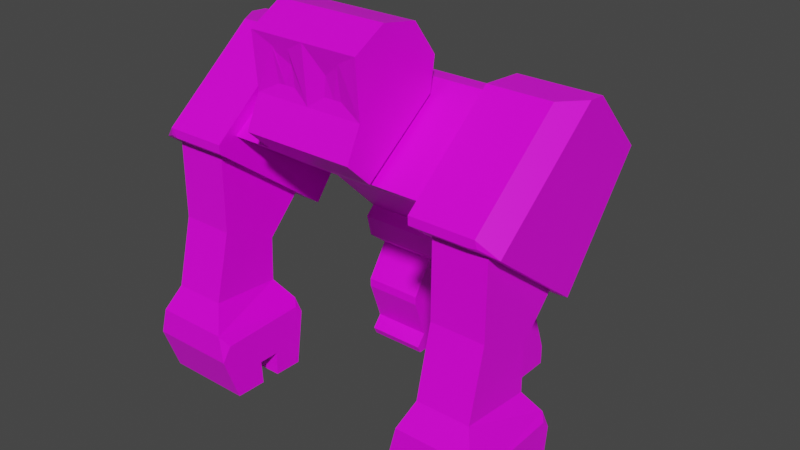 # Source: kong.blend  (saved by Blender 2.93.20; exported with 4.5.12 LTS)
import bpy
from mathutils import Matrix  # noqa: F401  (used for matrix-valued properties, if any)

bpy.ops.wm.read_factory_settings(use_empty=True)
scene = bpy.context.scene
scene.name = 'Scene'

# ---- collections
col_collection = bpy.data.collections.new('Collection'); scene.collection.children.link(col_collection)

# ---- images (referenced by path relative to the original .blend; pixels are not part of the script)
import os
ASSET_DIR = os.environ.get("B2B_ASSET_DIR", "")  # directory of the original .blend (textures are referenced by path, not embedded)
HERE = os.path.dirname(os.path.abspath(__file__))  # packed textures are extracted next to this script under _unpacked/

def load_image(name, relpath, width, height, colorspace="sRGB"):
    """Load a texture the original file referenced (path relative to the .blend, or extracted next to this script)."""
    p = next((c for c in (os.path.join(HERE, relpath), os.path.join(ASSET_DIR, relpath)) if relpath and os.path.exists(c)), "")
    if p:
        img = bpy.data.images.load(p, check_existing=True)
        img.name = name
    else:  # same state as the original file: an image datablock whose file is absent (Cycles renders it pink)
        img = bpy.data.images.new(name, width, height)
        img.source = "FILE"
        img.filepath = "//" + (relpath or name)
    img.colorspace_settings.name = colorspace
    return img
img_kongorange_png = load_image('KongOrange.png', 'KongOrange.png', 1024, 1024, 'sRGB')

# ---- materials (node trees are filled in below, after node groups)
mat_material = bpy.data.materials.new('Material')
mat_material.alpha_threshold = 0.0
mat_material.use_transparent_shadow = False
mat_material.line_color = (0.0, 0.0, 0.0, 1.0)

# ---- material node trees
mat_material.use_nodes = True; mat_material.node_tree.nodes.clear()
_N = mat_material.node_tree.nodes; _L = mat_material.node_tree.links
n0 = _N.new('ShaderNodeOutputMaterial'); n0.name = 'Material Output'; n0.location = (300, 300)
n1 = _N.new('ShaderNodeBsdfPrincipled'); n1.name = 'Principled BSDF'; n1.location = (10, 300)
n1.distribution = 'GGX'
n1.subsurface_method = 'BURLEY'
n1.inputs[2].default_value = 0.4
n1.inputs[3].default_value = 1.45
n1.inputs[27].default_value = (0.0, 0.0, 0.0, 1.0)
n1.inputs[28].default_value = 1.0
n2 = _N.new('ShaderNodeTexImage'); n2.name = 'Image Texture'; n2.location = (-367, 110)
n2.image = img_kongorange_png
n2.interpolation = 'Closest'
_L.new(n1.outputs[0], n0.inputs[0])
_L.new(n2.outputs[0], n1.inputs[0])
n0.is_active_output = True

# ---- world
world_world = bpy.data.worlds.new('World'); scene.world = world_world
world_world.use_nodes = True; world_world.node_tree.nodes.clear()
_N = world_world.node_tree.nodes; _L = world_world.node_tree.links
n0 = _N.new('ShaderNodeOutputWorld'); n0.name = 'World Output'; n0.location = (300, 300)
n1 = _N.new('ShaderNodeBackground'); n1.name = 'Background'; n1.location = (10, 300)
n1.inputs[0].default_value = (0.05088, 0.05088, 0.05088, 1.0)
_L.new(n1.outputs[0], n0.inputs[0])
n0.is_active_output = True
world_world.color = (0.05088, 0.05088, 0.05088)
world_world.use_sun_shadow = False
world_world.sun_shadow_jitter_overblur = 0.0

# ---- meshes
me_cube = bpy.data.meshes.new('Cube')
me_cube.from_pydata([(0.6034, -0.3582, 4.809), (1.489, 0.916, 4.043), (0.6034, -0.7908, 4.484), (1.489, 0.1469, 3.272), (0.0, 0.916, 4.043), (0.0, -0.7908, 4.484), (0.0, 0.1469, 3.272), (0.0, -0.3582, 4.809), (0.0, -0.03881, 3.258), (1.618, -0.03881, 3.258), (1.618, 1.103, 4.229), (0.0, 1.103, 4.229), (0.0, 1.806, 2.905), (0.0, 1.136, 2.234), (1.341, 1.136, 2.234), (1.341, 1.806, 2.905), (1.618, -1.313, 4.092), (0.0, -1.313, 4.092), (0.0, -0.3907, 4.913), (0.0, -0.8232, 4.588), (0.6034, -0.3907, 4.913), (0.6034, -0.8232, 4.588), (0.0, -1.631, 4.351), (0.3679, -1.631, 4.351), (0.0, -1.632, 5.807), (0.5448, -1.592, 5.651), (0.0, -0.1725, 5.473), (0.0, -0.2459, 4.989), (0.8441, -0.2459, 4.989), (0.8441, -0.1725, 5.473), (0.0, 2.037, 2.953), (0.0, 1.076, 2.036), (1.421, 1.076, 2.036), (1.421, 2.037, 2.953), (0.0, 2.409, 1.634), (0.0, 1.163, 1.677), (1.282, 1.33, 1.529), (1.282, 2.218, 1.53), (0.0, 2.498, 2.709), (0.0, 2.602, 2.1), (1.421, 2.602, 2.1), (1.421, 2.498, 2.709), (0.3609, 1.33, 1.529), (0.3609, 2.218, 1.53), (1.421, 2.409, 1.634), (1.421, 1.163, 1.677), (0.3609, 0.9846, 1.003), (0.3609, 1.872, 1.004), (1.282, 1.872, 1.004), (1.282, 0.9846, 1.003), (0.3609, 0.9847, 0.8667), (0.3609, 1.872, 0.8675), (1.282, 1.872, 0.8675), (1.282, 0.9847, 0.8667), (0.3609, 1.207, 0.2341), (0.3609, 2.094, 0.2348), (1.282, 2.094, 0.2348), (1.282, 1.207, 0.2341), (1.618, 1.479, 4.158), (0.3609, 2.095, -0.07179), (1.282, 2.095, -0.07179), (0.3609, 1.111, -0.07247), (0.3609, 1.055, 0.0447), (1.282, 1.055, 0.0447), (1.282, 1.111, -0.07247), (1.826, -1.428, 3.782), (1.815, -0.06416, 2.743), (2.636, -1.428, 3.782), (2.647, -0.06416, 2.743), (1.618, 0.2006, 2.541), (1.826, -1.437, 2.607), (1.815, -0.593, 2.198), (2.636, -1.437, 2.607), (2.647, -0.593, 2.198), (1.826, -1.694, 1.571), (1.827, -0.6097, 1.491), (2.636, -1.694, 1.571), (2.659, -0.6097, 1.491), (1.559, -1.666, 0.06185), (1.54, -0.4491, 0.04578), (2.904, -1.666, 0.06185), (2.922, -0.4491, 0.04578), (0.0, -1.801, 4.513), (0.0, -1.571, 4.981), (0.3679, -1.703, 4.712), (0.8441, -1.801, 4.513), (0.8441, -1.413, 4.145), (0.0, -1.413, 4.145), (0.3679, -1.801, 4.513), (0.5115, -1.525, 5.154), (0.0, -1.703, 4.712), (0.8441, -1.632, 5.807), (0.8441, -1.571, 4.981), (0.2772, -1.592, 5.651), (0.2439, -1.525, 5.154), (0.2772, -1.532, 5.436), (0.3984, -1.525, 5.154), (0.5012, -1.575, 5.577), (0.0, -1.128, 6.087), (2.132e-14, -0.5546, 5.982), (0.8441, -0.5546, 5.982), (0.8441, -1.128, 6.087), (2.912, -1.186, 0.05475), (2.915, -0.8924, 0.05175), (1.551, -1.186, 0.05551), (1.547, -0.8924, 0.05164), (1.546, -0.8859, 0.4301), (1.55, -1.205, 0.429), (2.911, -1.205, 0.3576), (2.914, -0.8859, 0.3663), (0.3894, -1.413, 4.145), (0.0, -1.525, 4.251), (0.2877, -1.512, 4.238), (1.618, -0.1532, 5.263), (1.618, 0.4994, 5.217), (1.618, 0.1642, 5.201), (2.845, 0.4994, 5.217), (1.618, 0.2872, 5.074), (1.342, 0.02247, 5.095), (1.618, 0.02247, 5.095), (1.618, 0.1642, 5.201), (0.0, 0.02247, 5.095), (0.0, 0.2872, 5.074), (1.559, -1.917, 0.7695), (1.648, -1.892, 1.177), (1.556, -1.77, 0.9876), (2.814, -1.892, 1.177), (2.904, -1.917, 0.7695), (2.906, -1.77, 0.9876), (1.612, -0.3841, 1.156), (1.54, -0.3281, 0.9124), (1.542, -0.443, 1.04), (2.922, -0.3281, 0.9124), (2.857, -0.3841, 1.156), (2.92, -0.443, 1.04), (2.845, -1.49, 3.829), (2.579, -0.1532, 5.263), (2.845, 0.2343, 5.236), (2.845, 1.343, 4.305), (2.647, 1.479, 4.158), (2.647, 0.2006, 2.541), (2.845, 0.04346, 2.66), (2.744, 0.06546, 2.644), (1.618, -1.625, 3.932), (1.618, -1.627, 4.061), (2.579, -1.627, 4.061), (2.483, -1.625, 3.932), (2.604, -1.611, 3.944)], [], [(4, 1, 15, 12), (9, 10, 58, 69), (113, 144, 145, 136), (5, 2, 21, 19), (9, 16, 17, 8), (6, 3, 9, 8), (3, 1, 10, 9), (1, 4, 11, 10), (15, 14, 32, 33), (3, 6, 13, 14), (1, 3, 14, 15), (119, 115, 117), (0, 2, 16, 119, 118), (2, 5, 17, 16), (20, 18, 19, 21), (2, 0, 20, 21), (0, 7, 18, 20), (86, 28, 29, 100, 101, 91, 92, 85), (22, 23, 88, 82), (29, 26, 99, 100), (26, 29, 28, 27), (28, 86, 110, 87, 27), (12, 15, 33, 30), (14, 13, 31, 32), (32, 31, 35, 45), (39, 40, 44, 34), (42, 43, 47, 46), (33, 32, 45, 44, 40, 41), (40, 39, 38, 41), (30, 33, 41, 38), (43, 42, 35, 34), (37, 43, 34, 44), (36, 37, 44, 45), (42, 36, 45, 35), (48, 49, 53, 52), (37, 36, 49, 48), (36, 42, 46, 49), (43, 37, 48, 47), (53, 50, 54, 57), (46, 47, 51, 50), (49, 46, 50, 53), (47, 48, 52, 51), (56, 57, 63, 64, 60), (51, 52, 56, 55), (52, 53, 57, 56), (50, 51, 55, 54), (57, 54, 62, 63), (55, 56, 60, 59), (120, 119, 16, 144, 113, 115), (59, 60, 64, 61), (63, 62, 61, 64), (54, 55, 59, 61, 62), (65, 67, 135, 146, 143), (68, 66, 69, 140, 142), (7, 0, 118, 121), (58, 114, 116, 138, 139), (11, 122, 117, 10), (67, 65, 70, 72), (16, 9, 69, 143, 144), (145, 147, 135), (67, 68, 142, 141, 135), (113, 136, 137, 116, 114), (71, 73, 77, 75), (68, 67, 72, 73), (66, 68, 73, 71), (65, 66, 71, 70), (77, 76, 126, 128, 134, 133), (70, 71, 75, 74), (72, 70, 74, 76), (73, 72, 76, 77), (123, 125, 131, 130, 79, 105, 106, 107, 104, 78), (127, 123, 78, 80), (78, 104, 102, 80), (75, 77, 133, 129), (76, 74, 124, 126), (132, 134, 128, 127, 80, 102, 108, 109, 103, 81), (82, 88, 84, 90), (25, 93, 95, 97, 96, 89), (23, 22, 111, 112, 110, 86), (84, 88, 85, 92), (90, 84, 92, 83), (88, 23, 86, 85), (93, 25, 91, 24), (89, 96, 94, 83, 92), (25, 89, 92, 91), (94, 95, 93, 24, 83), (96, 97, 95, 94), (98, 101, 100, 99), (101, 98, 24, 91), (103, 105, 79, 81), (107, 108, 102, 104), (106, 109, 108, 107), (105, 103, 109, 106), (110, 112, 111, 87), (113, 114, 115), (69, 58, 139, 140), (119, 117, 118), (121, 118, 117, 122), (10, 117, 120, 115, 114, 58), (123, 124, 125), (126, 127, 128), (123, 127, 126, 124), (74, 75, 129, 131, 125, 124), (129, 130, 131), (132, 133, 134), (132, 130, 129, 133), (130, 132, 81, 79), (135, 147, 146), (140, 141, 142), (140, 139, 138, 141), (138, 116, 137, 135, 141), (145, 146, 147), (143, 146, 145, 144), (66, 65, 143, 69), (137, 136, 145, 135)])
_uv = me_cube.uv_layers.new(name='UVMap')
_uv.uv.foreach_set('vector', [0.3031, 0.5625, 0.3031, 0.5625, 0.3031, 0.5625, 0.3031, 0.5625, 0.3031, 0.5625, 0.3031, 0.5625, 0.3031, 0.5625, 0.3031, 0.5625, 0.3031, 0.5625, 0.3031, 0.5625, 0.3031, 0.5625, 0.3031, 0.5625, 0.3031, 0.5625, 0.3031, 0.5625, 0.3031, 0.5625, 0.3031, 0.5625, 0.3031, 0.5625, 0.3031, 0.5625, 0.3031, 0.5625, 0.3031, 0.5625, 0.3031, 0.5625, 0.3031, 0.5625, 0.3031, 0.5625, 0.3031, 0.5625, 0.3031, 0.5625, 0.3031, 0.5625, 0.3031, 0.5625, 0.3031, 0.5625, 0.3031, 0.5625, 0.3031, 0.5625, 0.3031, 0.5625, 0.3031, 0.5625, 0.3031, 0.5625, 0.3031, 0.5625, 0.3031, 0.5625, 0.3031, 0.5625, 0.3031, 0.5625, 0.3031, 0.5625, 0.3031, 0.5625, 0.3031, 0.5625, 0.3031, 0.5625, 0.3031, 0.5625, 0.3031, 0.5625, 0.3031, 0.5625, 0.3703, 0.5156, 0.3703, 0.5156, 0.3703, 0.5156, 0.3031, 0.5625, 0.3031, 0.5625, 0.3031, 0.5625, 0.3031, 0.5625, 0.3031, 0.5625, 0.3031, 0.5625, 0.3031, 0.5625, 0.3031, 0.5625, 0.3031, 0.5625, 0.3031, 0.5625, 0.3031, 0.5625, 0.3031, 0.5625, 0.3031, 0.5625, 0.3031, 0.5625, 0.3031, 0.5625, 0.3031, 0.5625, 0.3031, 0.5625, 0.3031, 0.5625, 0.3031, 0.5625, 0.3031, 0.5625, 0.3031, 0.5625, 0.3031, 0.5625, 0.3031, 0.5625, 0.3031, 0.5625, 0.3031, 0.5625, 0.3031, 0.5625, 0.3031, 0.5625, 0.3031, 0.5625, 0.3031, 0.5625, 0.1187, 0.5469, 0.1187, 0.5469, 0.1187, 0.5469, 0.1187, 0.5469, 0.3031, 0.5625, 0.3031, 0.5625, 0.3031, 0.5625, 0.3031, 0.5625, 0.3031, 0.5625, 0.3031, 0.5625, 0.3031, 0.5625, 0.3031, 0.5625, 0.3031, 0.5625, 0.3031, 0.5625, 0.3031, 0.5625, 0.3031, 0.5625, 0.3031, 0.5625, 0.3031, 0.5625, 0.3031, 0.5625, 0.3031, 0.5625, 0.3031, 0.5625, 0.3031, 0.5625, 0.3031, 0.5625, 0.3031, 0.5625, 0.3031, 0.5625, 0.3031, 0.5625, 0.3031, 0.5625, 0.3031, 0.5625, 0.3031, 0.5625, 0.3031, 0.5625, 0.3031, 0.5625, 0.3031, 0.5625, 0.3031, 0.5625, 0.3031, 0.5625, 0.3031, 0.5625, 0.3031, 0.5625, 0.3031, 0.5625, 0.3031, 0.5625, 0.3031, 0.5625, 0.3031, 0.5625, 0.3031, 0.5625, 0.3031, 0.5625, 0.3031, 0.5625, 0.3031, 0.5625, 0.3031, 0.5625, 0.3031, 0.5625, 0.3031, 0.5625, 0.3031, 0.5625, 0.3031, 0.5625, 0.3031, 0.5625, 0.3031, 0.5625, 0.3031, 0.5625, 0.3031, 0.5625, 0.3031, 0.5625, 0.3031, 0.5625, 0.3031, 0.5625, 0.3031, 0.5625, 0.3031, 0.5625, 0.3031, 0.5625, 0.3031, 0.5625, 0.3031, 0.5625, 0.3031, 0.5625, 0.3031, 0.5625, 0.3031, 0.5625, 0.3031, 0.5625, 0.3031, 0.5625, 0.3031, 0.5625, 0.3031, 0.5625, 0.3031, 0.5625, 0.3031, 0.5625, 0.3031, 0.5625, 0.3031, 0.5625, 0.3031, 0.5625, 0.3031, 0.5625, 0.3031, 0.5625, 0.3031, 0.5625, 0.3031, 0.5625, 0.3031, 0.5625, 0.3031, 0.5625, 0.3031, 0.5625, 0.3031, 0.5625, 0.3031, 0.5625, 0.3031, 0.5625, 0.3031, 0.5625, 0.3031, 0.5625, 0.3031, 0.5625, 0.3031, 0.5625, 0.3031, 0.5625, 0.3031, 0.5625, 0.3031, 0.5625, 0.3031, 0.5625, 0.3031, 0.5625, 0.3031, 0.5625, 0.3031, 0.5625, 0.3031, 0.5625, 0.3031, 0.5625, 0.3031, 0.5625, 0.3031, 0.5625, 0.3031, 0.5625, 0.3031, 0.5625, 0.3031, 0.5625, 0.3031, 0.5625, 0.3031, 0.5625, 0.3031, 0.5625, 0.3031, 0.5625, 0.3031, 0.5625, 0.3031, 0.5625, 0.3031, 0.5625, 0.3031, 0.5625, 0.3031, 0.5625, 0.3031, 0.5625, 0.3031, 0.5625, 0.3031, 0.5625, 0.3031, 0.5625, 0.3031, 0.5625, 0.3031, 0.5625, 0.3031, 0.5625, 0.3031, 0.5625, 0.3031, 0.5625, 0.3031, 0.5625, 0.3031, 0.5625, 0.3031, 0.5625, 0.3031, 0.5625, 0.3031, 0.5625, 0.3031, 0.5625, 0.3031, 0.5625, 0.3031, 0.5625, 0.3031, 0.5625, 0.3031, 0.5625, 0.3031, 0.5625, 0.3031, 0.5625, 0.3031, 0.5625, 0.3031, 0.5625, 0.3031, 0.5625, 0.3031, 0.5625, 0.3031, 0.5625, 0.3031, 0.5625, 0.3031, 0.5625, 0.3031, 0.5625, 0.3031, 0.5625, 0.3031, 0.5625, 0.3031, 0.5625, 0.3031, 0.5625, 0.3031, 0.5625, 0.3031, 0.5625, 0.3031, 0.5625, 0.3031, 0.5625, 0.3031, 0.5625, 0.3031, 0.5625, 0.3031, 0.5625, 0.3031, 0.5625, 0.3031, 0.5625, 0.3031, 0.5625, 0.3031, 0.5625, 0.3031, 0.5625, 0.3031, 0.5625, 0.3031, 0.5625, 0.3031, 0.5625, 0.3031, 0.5625, 0.3031, 0.5625, 0.3031, 0.5625, 0.3031, 0.5625, 0.3031, 0.5625, 0.3031, 0.5625, 0.3031, 0.5625, 0.3031, 0.5625, 0.3031, 0.5625, 0.3031, 0.5625, 0.3031, 0.5625, 0.3031, 0.5625, 0.3031, 0.5625, 0.3031, 0.5625, 0.3031, 0.5625, 0.3031, 0.5625, 0.3031, 0.5625, 0.3031, 0.5625, 0.3031, 0.5625, 0.3031, 0.5625, 0.3031, 0.5625, 0.3031, 0.5625, 0.3031, 0.5625, 0.3031, 0.5625, 0.3031, 0.5625, 0.3031, 0.5625, 0.3031, 0.5625, 0.3031, 0.5625, 0.3031, 0.5625, 0.3031, 0.5625, 0.3031, 0.5625, 0.3031, 0.5625, 0.3031, 0.5625, 0.3031, 0.5625, 0.3031, 0.5625, 0.3031, 0.5625, 0.3031, 0.5625, 0.3031, 0.5625, 0.3031, 0.5625, 0.3031, 0.5625, 0.3031, 0.5625, 0.3031, 0.5625, 0.3031, 0.5625, 0.3031, 0.5625, 0.3031, 0.5625, 0.3031, 0.5625, 0.3031, 0.5625, 0.3031, 0.5625, 0.3031, 0.5625, 0.3031, 0.5625, 0.3031, 0.5625, 0.3031, 0.5625, 0.3031, 0.5625, 0.3031, 0.5625, 0.3031, 0.5625, 0.3031, 0.5625, 0.3031, 0.5625, 0.3031, 0.5625, 0.3031, 0.5625, 0.3031, 0.5625, 0.3031, 0.5625, 0.3031, 0.5625, 0.3031, 0.5625, 0.3031, 0.5625, 0.3031, 0.5625, 0.3031, 0.5625, 0.3031, 0.5625, 0.3031, 0.5625, 0.3031, 0.5625, 0.3031, 0.5625, 0.3031, 0.5625, 0.3031, 0.5625, 0.3031, 0.5625, 0.3031, 0.5625, 0.3031, 0.5625, 0.3031, 0.5625, 0.3031, 0.5625, 0.3031, 0.5625, 0.3031, 0.5625, 0.3031, 0.5625, 0.3031, 0.5625, 0.3031, 0.5625, 0.3031, 0.5625, 0.3031, 0.5625, 0.3031, 0.5625, 0.3031, 0.5625, 0.3031, 0.5625, 0.3031, 0.5625, 0.3031, 0.5625, 0.3031, 0.5625, 0.3031, 0.5625, 0.3031, 0.5625, 0.3031, 0.5625, 0.3031, 0.5625, 0.3031, 0.5625, 0.3031, 0.5625, 0.3031, 0.5625, 0.3031, 0.5625, 0.3031, 0.5625, 0.3031, 0.5625, 0.1187, 0.5469, 0.1187, 0.5469, 0.1187, 0.5469, 0.1187, 0.5469, 0.5437, 0.4844, 0.5437, 0.4844, 0.5437, 0.4844, 0.5437, 0.4844, 0.5437, 0.4844, 0.5437, 0.4844, 0.3031, 0.5625, 0.3031, 0.5625, 0.3031, 0.5625, 0.3031, 0.5625, 0.3031, 0.5625, 0.3031, 0.5625, 0.3031, 0.5625, 0.3031, 0.5625, 0.3031, 0.5625, 0.3031, 0.5625, 0.3031, 0.5625, 0.3031, 0.5625, 0.3031, 0.5625, 0.3031, 0.5625, 0.3031, 0.5625, 0.3031, 0.5625, 0.3031, 0.5625, 0.3031, 0.5625, 0.3031, 0.5625, 0.3031, 0.5625, 0.3031, 0.5625, 0.3031, 0.5625, 0.3031, 0.5625, 0.3031, 0.5625, 0.3031, 0.5625, 0.3031, 0.5625, 0.3031, 0.5625, 0.3031, 0.5625, 0.3031, 0.5625, 0.3031, 0.5625, 0.3031, 0.5625, 0.3031, 0.5625, 0.3031, 0.5625, 0.3031, 0.5625, 0.3031, 0.5625, 0.3031, 0.5625, 0.8797, 0.4141, 0.8797, 0.4141, 0.8797, 0.4141, 0.8797, 0.4141, 0.3031, 0.5625, 0.3031, 0.5625, 0.3031, 0.5625, 0.3031, 0.5625, 0.3031, 0.5625, 0.3031, 0.5625, 0.3031, 0.5625, 0.3031, 0.5625, 0.3031, 0.5625, 0.3031, 0.5625, 0.3031, 0.5625, 0.3031, 0.5625, 0.7156, 0.4688, 0.7156, 0.4688, 0.7156, 0.4688, 0.7156, 0.4688, 0.7156, 0.4687, 0.7156, 0.4688, 0.7156, 0.4688, 0.7156, 0.4688, 0.7156, 0.4688, 0.7156, 0.4688, 0.7156, 0.4688, 0.7156, 0.4687, 0.8875, 0.3438, 0.8875, 0.3438, 0.8875, 0.3438, 0.8875, 0.3438, 0.3031, 0.5625, 0.3031, 0.5625, 0.3031, 0.5625, 0.3031, 0.5625, 0.3031, 0.5625, 0.3031, 0.5625, 0.3031, 0.5625, 0.3031, 0.5625, 0.3031, 0.5625, 0.3031, 0.5625, 0.3031, 0.5625, 0.3031, 0.5625, 0.3031, 0.5625, 0.3031, 0.5625, 0.3031, 0.5625, 0.3031, 0.5625, 0.3031, 0.5625, 0.3031, 0.5625, 0.3031, 0.5625, 0.3031, 0.5625, 0.3031, 0.5625, 0.3031, 0.5625, 0.3031, 0.5625, 0.3031, 0.5625, 0.3031, 0.5625, 0.3031, 0.5625, 0.3031, 0.5625, 0.3031, 0.5625, 0.3031, 0.5625, 0.3031, 0.5625, 0.3031, 0.5625, 0.3031, 0.5625, 0.3031, 0.5625, 0.3031, 0.5625, 0.3031, 0.5625, 0.3031, 0.5625, 0.3031, 0.5625, 0.3031, 0.5625, 0.3031, 0.5625, 0.3031, 0.5625, 0.3031, 0.5625, 0.3031, 0.5625, 0.3031, 0.5625, 0.3031, 0.5625, 0.3031, 0.5625, 0.3031, 0.5625, 0.3031, 0.5625, 0.3031, 0.5625, 0.3031, 0.5625, 0.3031, 0.5625, 0.3031, 0.5625, 0.3031, 0.5625, 0.3031, 0.5625, 0.3031, 0.5625, 0.3031, 0.5625, 0.3031, 0.5625, 0.3031, 0.5625, 0.3031, 0.5625, 0.3031, 0.5625, 0.3031, 0.5625, 0.3031, 0.5625, 0.3031, 0.5625, 0.3031, 0.5625, 0.3031, 0.5625, 0.3031, 0.5625, 0.3031, 0.5625, 0.3031, 0.5625, 0.3031, 0.5625, 0.3031, 0.5625, 0.3031, 0.5625, 0.3031, 0.5625, 0.3031, 0.5625, 0.3031, 0.5625, 0.3031, 0.5625, 0.3031, 0.5625, 0.3031, 0.5625, 0.3031, 0.5625, 0.3031, 0.5625, 0.3031, 0.5625, 0.3031, 0.5625])
me_cube.materials.append(mat_material)
me_cube.use_remesh_preserve_volume = False
me_cube.use_remesh_preserve_attributes = False
me_cube.use_mirror_vertex_groups = False
me_cube.update()
arm_armature_001 = bpy.data.armatures.new('Armature.001')  # bones are not reproduced

# ---- objects
ob_cube = bpy.data.objects.new('Cube', me_cube)
ob_armature = bpy.data.objects.new('Armature', arm_armature_001)

# ---- transforms, parenting, visibility, modifiers, constraints
ob_cube.parent = ob_armature
ob_cube.matrix_parent_inverse = Matrix(((1.0, 4.331e-17, -1.318e-16, 7.451e-09), (4.331e-17, 0.8049, 0.5934, -2.801), (1.318e-16, -0.5934, 0.8049, -0.2117), (-0.0, -0.0, -0.0, 1.0)))
ob_cube.location = (0.0, 0.0, 0.0)
ob_cube.lock_rotations_4d = False
ob_cube.empty_display_type = 'ARROWS'
ob_cube.lineart.crease_threshold = 0.0
_vg = ob_cube.vertex_groups.new(name='Root')
for _i, _w in zip([4, 11, 12, 13, 14, 15, 30, 31, 33, 34, 35, 38, 39, 40, 41, 42, 43, 47, 51], [0.08836, 0.05552, 0.8078, 0.1103, 0.02523, 0.1138, 0.6925, 0.2863, 0.1038, 0.8348, 0.3615, 0.8028, 0.867, 0.07828, 0.1051, 0.1584, 0.3434, 0.064, 0.02376]): _vg.add([_i], _w, 'REPLACE')
_vg = ob_cube.vertex_groups.new(name='Spine1')
for _i, _w in zip([6, 12, 13, 14, 15, 30, 31, 32, 33, 35, 38, 42], [0.03867, 0.07827, 0.7089, 0.07253, 0.008214, 0.2159, 0.4722, 0.04982, 0.001929, 0.2517, 0.08462, 0.09606]): _vg.add([_i], _w, 'REPLACE')
_vg = ob_cube.vertex_groups.new(name='Spine2')
for _i, _w in zip([0, 1, 3, 4, 5, 6, 7, 8, 9, 10, 11, 12, 13, 15, 16, 17, 18, 20, 30, 31, 35, 69, 113, 114, 115, 116, 117, 118, 119, 120, 121, 122, 136, 137], [0.05386, 0.116, 0.1083, 0.772, 0.007578, 0.8774, 0.05837, 0.8711, 0.06694, 0.09463, 0.7518, 0.05292, 0.07218, 0.009603, 0.004581, 0.3287, 0.02042, 0.0315, 0.002956, 0.0468, 0.001465, 0.01814, 0.4558, 0.2957, 0.3637, 0.06263, 0.3015, 0.2317, 0.3125, 0.3637, 0.2978, 0.5238, 0.105, 0.06746]): _vg.add([_i], _w, 'REPLACE')
_vg = ob_cube.vertex_groups.new(name='Head')
for _i, _w in zip([0, 2, 5, 7, 17, 18, 19, 20, 21, 22, 23, 24, 25, 26, 27, 28, 29, 82, 83, 84, 85, 86, 87, 88, 89, 90, 91, 92, 93, 94, 95, 96, 97, 98, 99, 100, 101, 110, 111, 112, 121, 122], [0.05867, 0.05121, 0.8365, 0.1839, 0.05749, 0.4979, 0.8438, 0.08089, 0.09218, 1.0, 1.0, 1.0, 1.0, 1.0, 1.0, 1.0, 1.0, 1.0, 1.0, 1.0, 1.0, 1.0, 1.0, 1.0, 1.0, 1.0, 1.0, 1.0, 1.0, 1.0, 1.0, 1.0, 1.0, 1.0, 1.0, 1.0, 1.0, 1.0, 1.0, 1.0, 0.06849, 0.03563]): _vg.add([_i], _w, 'REPLACE')
_vg = ob_cube.vertex_groups.new(name='Shoulder.L')
for _i, _w in zip([0, 1, 2, 3, 4, 5, 6, 7, 8, 9, 10, 11, 12, 14, 15, 16, 17, 18, 19, 20, 21, 32, 33, 40, 41, 45, 66, 67, 68, 69, 113, 114, 115, 116, 117, 118, 119, 120, 121, 122, 135, 136, 137, 138, 139, 140, 141, 142, 145, 146, 147], [1.854, 1.423, 1.049, 0.6576, 0.3144, 0.1172, 0.04273, 0.4065, 0.05886, 0.4622, 1.579, 0.4848, 0.02293, 0.119, 0.2408, 0.5516, 0.3489, 0.3122, 0.1242, 1.552, 1.032, 0.08141, 0.1776, 0.007999, 0.08209, 0.04219, 0.182, 0.05851, 0.1541, 0.3013, 13.97, 9.263, 11.14, 2.363, 9.072, 6.694, 9.525, 11.14, 0.9627, 1.195, 0.1186, 3.596, 2.49, 0.7861, 0.4672, 0.1991, 0.2066, 0.1903, 0.1817, 0.1017, 0.1293]): _vg.add([_i], _w, 'REPLACE')
_vg = ob_cube.vertex_groups.new(name='UpperArm1.L')
for _i, _w in zip([0, 1, 2, 3, 4, 8, 9, 10, 11, 14, 15, 16, 17, 20, 21, 32, 33, 41, 58, 65, 66, 67, 68, 69, 70, 71, 72, 73, 113, 114, 115, 116, 117, 118, 119, 120, 121, 122, 135, 136, 137, 138, 139, 140, 141, 142, 143, 144, 145, 146, 147], [0.3367, 0.4163, 0.08319, 0.4439, 0.08803, 0.01655, 0.6811, 0.5066, 0.1329, 0.0631, 0.07665, 0.5991, 0.000413, 0.2392, 0.07688, 0.03697, 0.05606, 0.001287, 0.09294, 0.4547, 0.6276, 0.4864, 0.6337, 0.7206, 0.05193, 0.0665, 0.05119, 0.05772, 4.254, 2.724, 3.319, 1.033, 2.694, 1.919, 2.907, 3.318, 0.1887, 0.2956, 0.5238, 1.389, 1.073, 0.5869, 0.4854, 0.7335, 0.7218, 0.6943, 0.4426, 0.438, 0.5396, 0.5107, 0.5227]): _vg.add([_i], _w, 'REPLACE')
_vg = ob_cube.vertex_groups.new(name='UpperArm2.L')
for _i, _w in zip([3, 9, 16, 65, 66, 67, 68, 69, 70, 71, 72, 73, 74, 76, 77, 124, 126, 128, 132, 133, 134, 135, 136, 140, 141, 142, 143, 144, 145, 146, 147], [0.01438, 0.055, 0.4252, 0.4991, 0.1126, 0.5097, 0.2627, 0.03516, 0.7786, 0.1268, 0.8727, 0.8121, 0.09238, 0.1035, 0.1118, 0.02564, 0.03434, 0.009564, 0.007429, 0.04326, 0.01841, 0.4838, 0.01959, 0.1414, 0.1787, 0.1972, 0.4945, 0.4943, 0.4812, 0.4922, 0.4869]): _vg.add([_i], _w, 'REPLACE')
_vg = ob_cube.vertex_groups.new(name='LowerArm.L')
for _i, _w in zip([9, 66, 68, 69, 70, 71, 72, 73, 74, 75, 76, 77, 78, 79, 80, 81, 102, 103, 104, 105, 106, 107, 108, 109, 123, 124, 125, 126, 127, 128, 129, 130, 131, 132, 133, 134, 140, 141, 142], [0.008336, 0.1896, 0.0625, 0.1235, 0.1636, 0.7994, 0.07486, 0.1265, 0.9, 0.9676, 0.8897, 0.8791, 0.9948, 0.9901, 0.994, 0.9845, 0.9952, 0.9899, 0.9971, 0.9918, 0.9928, 0.9935, 0.9912, 0.9884, 0.9813, 0.9591, 0.9747, 0.955, 0.9798, 0.9681, 0.9829, 0.9885, 0.9856, 0.9687, 0.9494, 0.9628, 0.05559, 0.04337, 0.04914]): _vg.add([_i], _w, 'REPLACE')
_vg = ob_cube.vertex_groups.new(name='Shoulder.R')
for _i, _w in zip([0, 5, 7, 11, 17, 18, 19, 20, 113, 115, 118, 119, 120, 121, 122], [0.068, 0.008791, 0.3163, 0.01592, 0.2644, 0.1758, 0.00905, 0.05977, 0.02458, 0.008915, 0.006348, 0.002632, 0.008911, 0.2586, 0.1597]): _vg.add([_i], _w, 'REPLACE')
_vg = ob_cube.vertex_groups.new(name='UpperArm1.R')
_vg = ob_cube.vertex_groups.new(name='UpperArm2.R')
_vg = ob_cube.vertex_groups.new(name='LowerArm.R')
_vg = ob_cube.vertex_groups.new(name='UpperLeg.L')
for _i, _w in zip([1, 3, 9, 10, 12, 13, 14, 15, 30, 31, 32, 33, 34, 35, 36, 37, 38, 39, 40, 41, 42, 43, 44, 45, 46, 47, 48, 49, 50, 51, 52, 53, 54, 55, 56, 57, 59, 62, 113, 114, 115, 117, 119, 120], [0.07367, 0.07675, 0.02596, 0.03594, 0.04388, 0.08856, 0.7401, 0.715, 0.05575, 0.1565, 0.7971, 0.771, 0.1443, 0.2897, 0.8112, 0.9332, 0.09443, 0.1012, 0.8929, 0.8362, 0.5934, 0.5852, 0.9543, 0.8162, 0.377, 0.5561, 0.6359, 0.4248, 0.2439, 0.3371, 0.3263, 0.2402, 0.05542, 0.06697, 0.04988, 0.01189, 0.002878, 0.009275, 0.04897, 0.01889, 0.02945, 0.0226, 0.01815, 0.02945]): _vg.add([_i], _w, 'REPLACE')
_vg = ob_cube.vertex_groups.new(name='LowerLeg.L')
for _i, _w in zip([31, 32, 35, 36, 37, 42, 43, 45, 46, 47, 48, 49, 50, 51, 52, 53, 54, 55, 56, 57, 59, 60, 61, 62, 63, 64], [0.005101, 0.03297, 0.06374, 0.1253, 0.02796, 0.1286, 0.05649, 0.09255, 0.5475, 0.3444, 0.3267, 0.5249, 0.6657, 0.5783, 0.6127, 0.6483, 0.6069, 0.7529, 0.7635, 0.1212, 0.5758, 0.5444, 0.2523, 0.334, 0.07516, 0.06649]): _vg.add([_i], _w, 'REPLACE')
_vg = ob_cube.vertex_groups.new(name='Foot.L')
for _i, _w in zip([46, 48, 49, 50, 51, 52, 53, 54, 55, 56, 57, 59, 60, 61, 62, 63, 64], [0.02101, 0.007977, 0.03451, 0.06484, 0.03203, 0.05529, 0.1063, 0.3319, 0.1717, 0.1852, 0.847, 0.3946, 0.4413, 0.7242, 0.6334, 0.9107, 0.9243]): _vg.add([_i], _w, 'REPLACE')
_vg = ob_cube.vertex_groups.new(name='UpperLeg.R')
_vg = ob_cube.vertex_groups.new(name='LowerLeg.R')
_vg = ob_cube.vertex_groups.new(name='Foot.R')
_m = ob_cube.modifiers.new('Mirror', 'MIRROR')
_m.use_clip = True
_m = ob_cube.modifiers.new('Armature', 'ARMATURE')
_m.object = ob_armature
ob_armature.location = (-7.451e-09, 2.129, 1.832)
ob_armature.rotation_euler = (0.6352, 1.318e-16, 4.331e-17)
ob_armature.show_in_front = True

# ---- collection membership
col_collection.objects.link(ob_cube)
col_collection.objects.link(ob_armature)

# ---- scene / render settings (as saved in the file)
scene.frame_start = 1; scene.frame_end = 39; scene.frame_set(0)
scene.render.engine = 'BLENDER_EEVEE_NEXT'
scene.cycles.use_denoising = False
scene.cycles.samples = 128
scene.cycles.sampling_pattern = 'TABULATED_SOBOL'
scene.cycles.use_adaptive_sampling = False
scene.cycles.use_light_tree = False
scene.view_settings.view_transform = 'Filmic'
bpy.context.view_layer.update()

# ---- added for rendering (the .blend has no active camera and no usable light): camera, sun
cam_auto = bpy.data.cameras.new('AutoCamera')
cam_auto.lens = 50.0
cam_auto.sensor_width = 36.0
cam_auto.clip_end = 1000.0
ob_auto_camera = bpy.data.objects.new('AutoCamera', cam_auto)
scene.collection.objects.link(ob_auto_camera)
ob_auto_camera.location = (8.91189, -10.5197, 9.8269)
ob_auto_camera.rotation_euler = (1.09748, -7.21219e-08, 0.694738)
scene.camera = ob_auto_camera
light_auto_sun = bpy.data.lights.new('AutoSun', 'SUN')
light_auto_sun.energy = 3.0
light_auto_sun.angle = 0.0523599
ob_auto_sun = bpy.data.objects.new('AutoSun', light_auto_sun)
scene.collection.objects.link(ob_auto_sun)
ob_auto_sun.rotation_euler = (0.872665, 0.174533, 0.523599)
bpy.context.view_layer.update()
